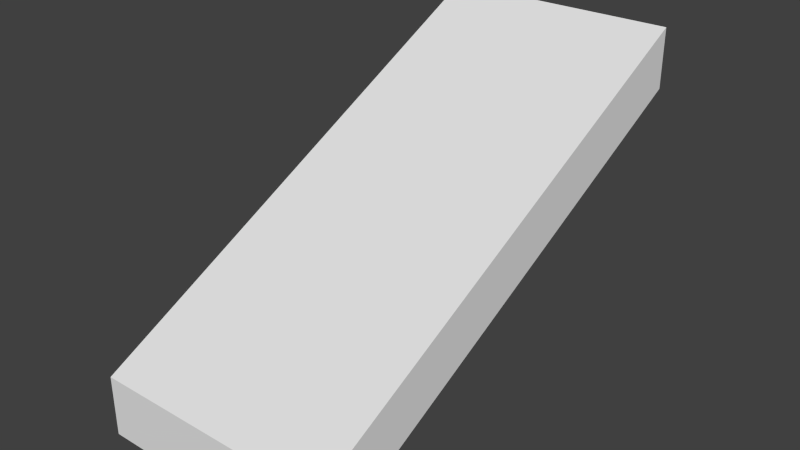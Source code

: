 # Source: Platform2.blend  (saved by Blender 2.76.0; exported with 4.5.12 LTS)
import bpy
from mathutils import Matrix  # noqa: F401  (used for matrix-valued properties, if any)

bpy.ops.wm.read_factory_settings(use_empty=True)
scene = bpy.context.scene
scene.name = 'Scene'

# ---- collections
col_collection_1 = bpy.data.collections.new('Collection 1'); scene.collection.children.link(col_collection_1)

# ---- world
world_world = bpy.data.worlds.new('World'); scene.world = world_world
world_world.color = (0.05088, 0.05088, 0.05088)
world_world.use_sun_shadow = False
world_world.sun_shadow_jitter_overblur = 0.0
world_world.cycles.sampling_method = 'MANUAL'
world_world.cycles.sample_map_resolution = 256

# ---- meshes
me_cube_001 = bpy.data.meshes.new('Cube.001')
me_cube_001.from_pydata([(-1.0, -1.011, -1.0), (-1.0, -1.011, 1.0), (-1.0, 0.9889, 7.0), (-1.0, 0.9889, 9.0), (1.0, -1.011, -1.0), (1.0, -1.011, 1.0), (1.0, 0.9889, 7.0), (1.0, 0.9889, 9.0)], [], [(1, 3, 2, 0), (3, 7, 6, 2), (7, 5, 4, 6), (5, 1, 0, 4), (0, 2, 6, 4), (5, 7, 3, 1)])
me_cube_001.use_remesh_preserve_volume = False
me_cube_001.use_remesh_preserve_attributes = False
me_cube_001.use_mirror_vertex_groups = False
me_cube_001.update()

# ---- objects
ob_cube = bpy.data.objects.new('Cube', me_cube_001)

# ---- transforms, parenting, visibility, modifiers, constraints
ob_cube.location = (0.0, 0.0, 0.0)
ob_cube.scale = (1.0, 2.0, 0.25)
ob_cube.lineart.crease_threshold = 0.0

# ---- collection membership
col_collection_1.objects.link(ob_cube)

# ---- scene / render settings (as saved in the file)
scene.frame_start = 1; scene.frame_end = 250; scene.frame_set(1)
scene.render.engine = 'BLENDER_EEVEE_NEXT'
scene.render.resolution_percentage = 50
scene.render.dither_intensity = 0.0
scene.cycles.use_denoising = False
scene.cycles.samples = 10
scene.cycles.sampling_pattern = 'TABULATED_SOBOL'
scene.cycles.light_sampling_threshold = 0.0
scene.cycles.use_adaptive_sampling = False
scene.cycles.use_light_tree = False
scene.cycles.blur_glossy = 0.0
scene.cycles.pixel_filter_type = 'GAUSSIAN'
scene.cycles.sample_clamp_indirect = 0.0
scene.view_settings.view_transform = 'Standard'
bpy.context.view_layer.update()

# ---- added for rendering (the .blend has no active camera and no usable light): camera, sun
cam_auto = bpy.data.cameras.new('AutoCamera')
cam_auto.lens = 50.0
cam_auto.sensor_width = 36.0
cam_auto.clip_end = 1000.0
ob_auto_camera = bpy.data.objects.new('AutoCamera', cam_auto)
scene.collection.objects.link(ob_auto_camera)
ob_auto_camera.location = (4.74037, -5.71065, 4.79229)
ob_auto_camera.rotation_euler = (1.09748, -7.21219e-08, 0.694738)
scene.camera = ob_auto_camera
light_auto_sun = bpy.data.lights.new('AutoSun', 'SUN')
light_auto_sun.energy = 3.0
light_auto_sun.angle = 0.0523599
ob_auto_sun = bpy.data.objects.new('AutoSun', light_auto_sun)
scene.collection.objects.link(ob_auto_sun)
ob_auto_sun.rotation_euler = (0.872665, 0.174533, 0.523599)
bpy.context.view_layer.update()

